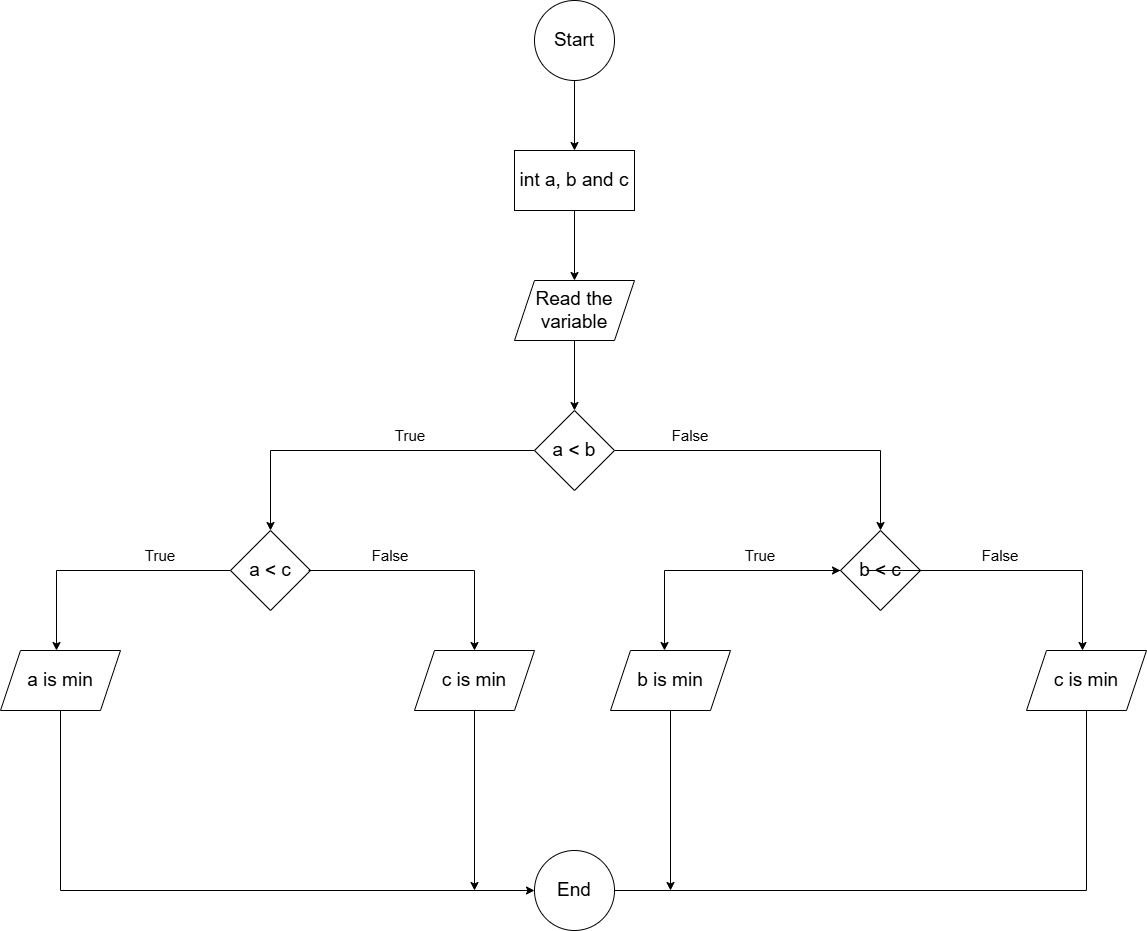

The diagram above was exported from draw.io. Its source (the exported page's mxGraphModel, read from the mxfile embedded in the PNG):
<mxGraphModel dx="2298" dy="803" grid="1" gridSize="10" guides="1" tooltips="1" connect="1" arrows="1" fold="1" page="1" pageScale="1" pageWidth="827" pageHeight="1169" math="0" shadow="0">
  <root>
    <mxCell id="0" />
    <mxCell id="1" parent="0" />
    <mxCell id="bbShkoo9eoBwBw0K-iN--4" edge="1" parent="1" source="bbShkoo9eoBwBw0K-iN--1" style="edgeStyle=orthogonalEdgeStyle;rounded=0;orthogonalLoop=1;jettySize=auto;html=1;entryX=0.5;entryY=0;entryDx=0;entryDy=0;" target="bbShkoo9eoBwBw0K-iN--3">
      <mxGeometry relative="1" as="geometry" />
    </mxCell>
    <mxCell id="bbShkoo9eoBwBw0K-iN--1" parent="1" style="ellipse;whiteSpace=wrap;html=1;aspect=fixed;" value="&lt;font style=&quot;font-size: 19px;&quot;&gt;Start&lt;/font&gt;" vertex="1">
      <mxGeometry height="80" width="80" x="374" y="30" as="geometry" />
    </mxCell>
    <mxCell id="bbShkoo9eoBwBw0K-iN--7" edge="1" parent="1" source="bbShkoo9eoBwBw0K-iN--3" style="edgeStyle=orthogonalEdgeStyle;rounded=0;orthogonalLoop=1;jettySize=auto;html=1;" target="bbShkoo9eoBwBw0K-iN--5">
      <mxGeometry relative="1" as="geometry" />
    </mxCell>
    <mxCell id="bbShkoo9eoBwBw0K-iN--3" parent="1" style="rounded=0;whiteSpace=wrap;html=1;" value="&lt;font style=&quot;font-size: 19px;&quot;&gt;int a, b and c&lt;/font&gt;" vertex="1">
      <mxGeometry height="60" width="120" x="354" y="180" as="geometry" />
    </mxCell>
    <mxCell id="bbShkoo9eoBwBw0K-iN--9" edge="1" parent="1" source="bbShkoo9eoBwBw0K-iN--5" style="edgeStyle=orthogonalEdgeStyle;rounded=0;orthogonalLoop=1;jettySize=auto;html=1;" target="bbShkoo9eoBwBw0K-iN--8">
      <mxGeometry relative="1" as="geometry" />
    </mxCell>
    <mxCell id="bbShkoo9eoBwBw0K-iN--5" parent="1" style="shape=parallelogram;perimeter=parallelogramPerimeter;whiteSpace=wrap;html=1;fixedSize=1;" value="&lt;font style=&quot;font-size: 19px;&quot;&gt;Read the variable&lt;/font&gt;" vertex="1">
      <mxGeometry height="60" width="120" x="354" y="310" as="geometry" />
    </mxCell>
    <mxCell id="bbShkoo9eoBwBw0K-iN--11" edge="1" parent="1" source="bbShkoo9eoBwBw0K-iN--8" style="edgeStyle=orthogonalEdgeStyle;rounded=0;orthogonalLoop=1;jettySize=auto;html=1;exitX=0;exitY=0.5;exitDx=0;exitDy=0;">
      <mxGeometry relative="1" as="geometry">
        <Array as="points">
          <mxPoint x="110" y="480" />
        </Array>
        <mxPoint x="334" y="480" as="sourcePoint" />
        <mxPoint x="110" y="560" as="targetPoint" />
      </mxGeometry>
    </mxCell>
    <mxCell id="bbShkoo9eoBwBw0K-iN--12" edge="1" parent="1" source="bbShkoo9eoBwBw0K-iN--8" style="edgeStyle=orthogonalEdgeStyle;rounded=0;orthogonalLoop=1;jettySize=auto;html=1;entryX=0.5;entryY=0;entryDx=0;entryDy=0;exitX=1;exitY=0.5;exitDx=0;exitDy=0;" target="bbShkoo9eoBwBw0K-iN--13">
      <mxGeometry relative="1" as="geometry">
        <Array as="points">
          <mxPoint x="720" y="480" />
        </Array>
        <mxPoint x="504" y="480" as="sourcePoint" />
        <mxPoint x="700" y="560" as="targetPoint" />
      </mxGeometry>
    </mxCell>
    <mxCell id="bbShkoo9eoBwBw0K-iN--8" parent="1" style="rhombus;whiteSpace=wrap;html=1;" value="&lt;font style=&quot;font-size: 19px;&quot;&gt;a &amp;lt; b&lt;/font&gt;" vertex="1">
      <mxGeometry height="80" width="80" x="374" y="440" as="geometry" />
    </mxCell>
    <mxCell id="bbShkoo9eoBwBw0K-iN--14" parent="1" style="rhombus;whiteSpace=wrap;html=1;" value="&lt;font style=&quot;font-size: 19px;&quot;&gt;a &amp;lt; c&lt;/font&gt;" vertex="1">
      <mxGeometry height="80" width="80" x="70" y="560" as="geometry" />
    </mxCell>
    <mxCell id="bbShkoo9eoBwBw0K-iN--15" parent="1" style="text;html=1;whiteSpace=wrap;strokeColor=none;fillColor=none;align=center;verticalAlign=middle;rounded=0;" value="&lt;font style=&quot;color: light-dark(rgb(0, 0, 0), rgb(0, 255, 0)); font-size: 15px;&quot;&gt;True&lt;/font&gt;" vertex="1">
      <mxGeometry height="30" width="60" x="220" y="450" as="geometry" />
    </mxCell>
    <mxCell id="bbShkoo9eoBwBw0K-iN--16" parent="1" style="text;html=1;whiteSpace=wrap;strokeColor=none;fillColor=none;align=center;verticalAlign=middle;rounded=0;" value="&lt;font style=&quot;color: light-dark(rgb(0, 0, 0), rgb(0, 255, 0)); font-size: 15px;&quot;&gt;False&lt;/font&gt;" vertex="1">
      <mxGeometry height="30" width="60" x="500" y="450" as="geometry" />
    </mxCell>
    <mxCell id="bbShkoo9eoBwBw0K-iN--18" edge="1" parent="1" style="edgeStyle=orthogonalEdgeStyle;rounded=0;orthogonalLoop=1;jettySize=auto;html=1;">
      <mxGeometry relative="1" as="geometry">
        <mxPoint x="70" y="600" as="sourcePoint" />
        <mxPoint x="-104" y="680" as="targetPoint" />
      </mxGeometry>
    </mxCell>
    <mxCell id="bbShkoo9eoBwBw0K-iN--19" edge="1" parent="1" style="edgeStyle=orthogonalEdgeStyle;rounded=0;orthogonalLoop=1;jettySize=auto;html=1;">
      <mxGeometry relative="1" as="geometry">
        <mxPoint x="678" y="600" as="sourcePoint" />
        <mxPoint x="504" y="680" as="targetPoint" />
      </mxGeometry>
    </mxCell>
    <mxCell id="bbShkoo9eoBwBw0K-iN--22" edge="1" parent="1" style="edgeStyle=orthogonalEdgeStyle;rounded=0;orthogonalLoop=1;jettySize=auto;html=1;">
      <mxGeometry relative="1" as="geometry">
        <mxPoint x="148" y="600" as="sourcePoint" />
        <mxPoint x="314" y="680" as="targetPoint" />
      </mxGeometry>
    </mxCell>
    <mxCell id="bbShkoo9eoBwBw0K-iN--23" edge="1" parent="1" style="edgeStyle=orthogonalEdgeStyle;rounded=0;orthogonalLoop=1;jettySize=auto;html=1;" target="bbShkoo9eoBwBw0K-iN--13" value="">
      <mxGeometry relative="1" as="geometry">
        <mxPoint x="661" y="600" as="sourcePoint" />
        <mxPoint x="827" y="680" as="targetPoint" />
      </mxGeometry>
    </mxCell>
    <mxCell id="bbShkoo9eoBwBw0K-iN--13" parent="1" style="rhombus;whiteSpace=wrap;html=1;" value="&lt;font style=&quot;font-size: 19px;&quot;&gt;b &amp;lt; c&lt;/font&gt;" vertex="1">
      <mxGeometry height="80" width="80" x="680" y="560" as="geometry" />
    </mxCell>
    <mxCell id="bbShkoo9eoBwBw0K-iN--24" edge="1" parent="1" style="edgeStyle=orthogonalEdgeStyle;rounded=0;orthogonalLoop=1;jettySize=auto;html=1;entryX=0.5;entryY=0;entryDx=0;entryDy=0;">
      <mxGeometry relative="1" as="geometry">
        <Array as="points">
          <mxPoint x="922" y="600" />
        </Array>
        <mxPoint x="706" y="600" as="sourcePoint" />
        <mxPoint x="922" y="680" as="targetPoint" />
      </mxGeometry>
    </mxCell>
    <mxCell id="bbShkoo9eoBwBw0K-iN--30" edge="1" parent="1" source="bbShkoo9eoBwBw0K-iN--25" style="edgeStyle=orthogonalEdgeStyle;rounded=0;orthogonalLoop=1;jettySize=auto;html=1;entryX=0;entryY=0.5;entryDx=0;entryDy=0;" target="bbShkoo9eoBwBw0K-iN--29">
      <mxGeometry relative="1" as="geometry">
        <Array as="points">
          <mxPoint x="-100" y="920" />
        </Array>
      </mxGeometry>
    </mxCell>
    <mxCell id="bbShkoo9eoBwBw0K-iN--25" parent="1" style="shape=parallelogram;perimeter=parallelogramPerimeter;whiteSpace=wrap;html=1;fixedSize=1;" value="&lt;font style=&quot;font-size: 19px;&quot;&gt;a is min&lt;/font&gt;" vertex="1">
      <mxGeometry height="60" width="120" x="-160" y="680" as="geometry" />
    </mxCell>
    <mxCell id="bbShkoo9eoBwBw0K-iN--31" edge="1" parent="1" source="bbShkoo9eoBwBw0K-iN--26" style="edgeStyle=orthogonalEdgeStyle;rounded=0;orthogonalLoop=1;jettySize=auto;html=1;">
      <mxGeometry relative="1" as="geometry">
        <mxPoint x="314" y="920" as="targetPoint" />
      </mxGeometry>
    </mxCell>
    <mxCell id="bbShkoo9eoBwBw0K-iN--26" parent="1" style="shape=parallelogram;perimeter=parallelogramPerimeter;whiteSpace=wrap;html=1;fixedSize=1;" value="&lt;font style=&quot;font-size: 19px;&quot;&gt;c is min&lt;/font&gt;" vertex="1">
      <mxGeometry height="60" width="120" x="254" y="680" as="geometry" />
    </mxCell>
    <mxCell id="bbShkoo9eoBwBw0K-iN--33" edge="1" parent="1" source="bbShkoo9eoBwBw0K-iN--27" style="edgeStyle=orthogonalEdgeStyle;rounded=0;orthogonalLoop=1;jettySize=auto;html=1;">
      <mxGeometry relative="1" as="geometry">
        <mxPoint x="510" y="920" as="targetPoint" />
      </mxGeometry>
    </mxCell>
    <mxCell id="bbShkoo9eoBwBw0K-iN--27" parent="1" style="shape=parallelogram;perimeter=parallelogramPerimeter;whiteSpace=wrap;html=1;fixedSize=1;" value="&lt;font style=&quot;font-size: 19px;&quot;&gt;b is min&lt;/font&gt;" vertex="1">
      <mxGeometry height="60" width="120" x="450" y="680" as="geometry" />
    </mxCell>
    <mxCell id="bbShkoo9eoBwBw0K-iN--32" edge="1" parent="1" source="bbShkoo9eoBwBw0K-iN--28" style="edgeStyle=orthogonalEdgeStyle;rounded=0;orthogonalLoop=1;jettySize=auto;html=1;entryX=1;entryY=0.5;entryDx=0;entryDy=0;">
      <mxGeometry relative="1" as="geometry">
        <Array as="points">
          <mxPoint x="926" y="920" />
        </Array>
        <mxPoint x="400" y="920" as="targetPoint" />
      </mxGeometry>
    </mxCell>
    <mxCell id="bbShkoo9eoBwBw0K-iN--28" parent="1" style="shape=parallelogram;perimeter=parallelogramPerimeter;whiteSpace=wrap;html=1;fixedSize=1;" value="&lt;font style=&quot;font-size: 19px;&quot;&gt;c is min&lt;/font&gt;" vertex="1">
      <mxGeometry height="60" width="120" x="866" y="680" as="geometry" />
    </mxCell>
    <mxCell id="bbShkoo9eoBwBw0K-iN--29" parent="1" style="ellipse;whiteSpace=wrap;html=1;aspect=fixed;" value="&lt;font style=&quot;font-size: 19px;&quot;&gt;End&lt;/font&gt;" vertex="1">
      <mxGeometry height="80" width="80" x="374" y="880" as="geometry" />
    </mxCell>
    <mxCell id="bbShkoo9eoBwBw0K-iN--34" parent="1" style="text;html=1;whiteSpace=wrap;strokeColor=none;fillColor=none;align=center;verticalAlign=middle;rounded=0;" value="&lt;font style=&quot;color: light-dark(rgb(0, 0, 0), rgb(0, 255, 0)); font-size: 15px;&quot;&gt;True&lt;/font&gt;" vertex="1">
      <mxGeometry height="30" width="60" x="-30" y="570" as="geometry" />
    </mxCell>
    <mxCell id="bbShkoo9eoBwBw0K-iN--35" edge="1" parent="1" source="bbShkoo9eoBwBw0K-iN--15" style="edgeStyle=orthogonalEdgeStyle;rounded=0;orthogonalLoop=1;jettySize=auto;html=1;exitX=0.5;exitY=1;exitDx=0;exitDy=0;" target="bbShkoo9eoBwBw0K-iN--15">
      <mxGeometry relative="1" as="geometry" />
    </mxCell>
    <mxCell id="bbShkoo9eoBwBw0K-iN--36" parent="1" style="text;html=1;whiteSpace=wrap;strokeColor=none;fillColor=none;align=center;verticalAlign=middle;rounded=0;" value="&lt;font style=&quot;color: light-dark(rgb(0, 0, 0), rgb(0, 255, 0)); font-size: 15px;&quot;&gt;True&lt;/font&gt;" vertex="1">
      <mxGeometry height="30" width="60" x="570" y="570" as="geometry" />
    </mxCell>
    <mxCell id="bbShkoo9eoBwBw0K-iN--37" parent="1" style="text;html=1;whiteSpace=wrap;strokeColor=none;fillColor=none;align=center;verticalAlign=middle;rounded=0;" value="&lt;font style=&quot;color: light-dark(rgb(0, 0, 0), rgb(0, 255, 0)); font-size: 15px;&quot;&gt;False&lt;/font&gt;" vertex="1">
      <mxGeometry height="30" width="60" x="200" y="569.5" as="geometry" />
    </mxCell>
    <mxCell id="bbShkoo9eoBwBw0K-iN--38" parent="1" style="text;html=1;whiteSpace=wrap;strokeColor=none;fillColor=none;align=center;verticalAlign=middle;rounded=0;" value="&lt;font style=&quot;color: light-dark(rgb(0, 0, 0), rgb(0, 255, 0)); font-size: 15px;&quot;&gt;False&lt;/font&gt;" vertex="1">
      <mxGeometry height="30" width="60" x="810" y="570" as="geometry" />
    </mxCell>
  </root>
</mxGraphModel>